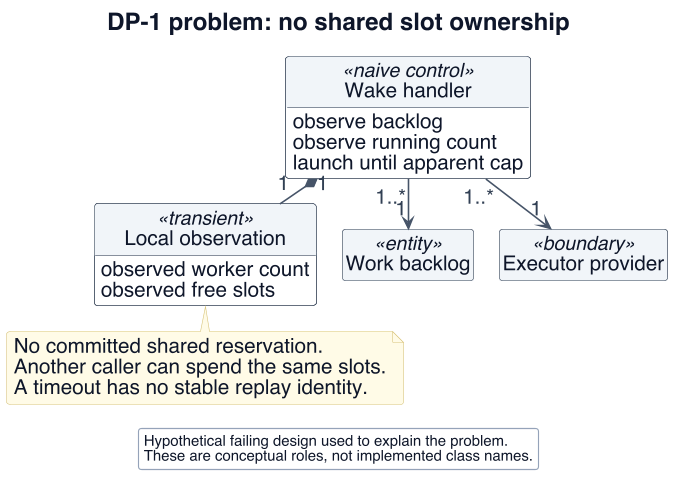

The diagram above was rendered by PlantUML. Its source (embedded in the PNG):
@startuml
!include _style.iuml
skinparam defaultFontSize 20
skinparam ArrowFontSize 18
skinparam classAttributeFontSize 18
skinparam ClassStereotypeFontSize 17
skinparam NoteFontSize 18
skinparam titleFontSize 21
skinparam BoxPadding 8
skinparam maxMessageSize 230
skinparam nodesep 22
skinparam ranksep 22
skinparam sequenceMessageAlign left
hide footbox
hide circle
title DP-1 problem: no shared slot ownership
top to bottom direction
class "Wake handler" as handler <<naive control>> {
 observe backlog
 observe running count
 launch until apparent cap
}
class "Local observation" as view <<transient>> {
 observed worker count
 observed free slots
}
class "Work backlog" as backlog <<entity>>
class "Executor provider" as provider <<boundary>>
handler "1..*" --> "1" backlog
handler "1" *-- "1" view
handler "1..*" --> "1" provider
note bottom of view
 No committed shared reservation.
 Another caller can spend the same slots.
 A timeout has no stable replay identity.
end note
legend bottom
 Hypothetical failing design used to explain the problem.
 These are conceptual roles, not implemented class names.
endlegend
@enduml